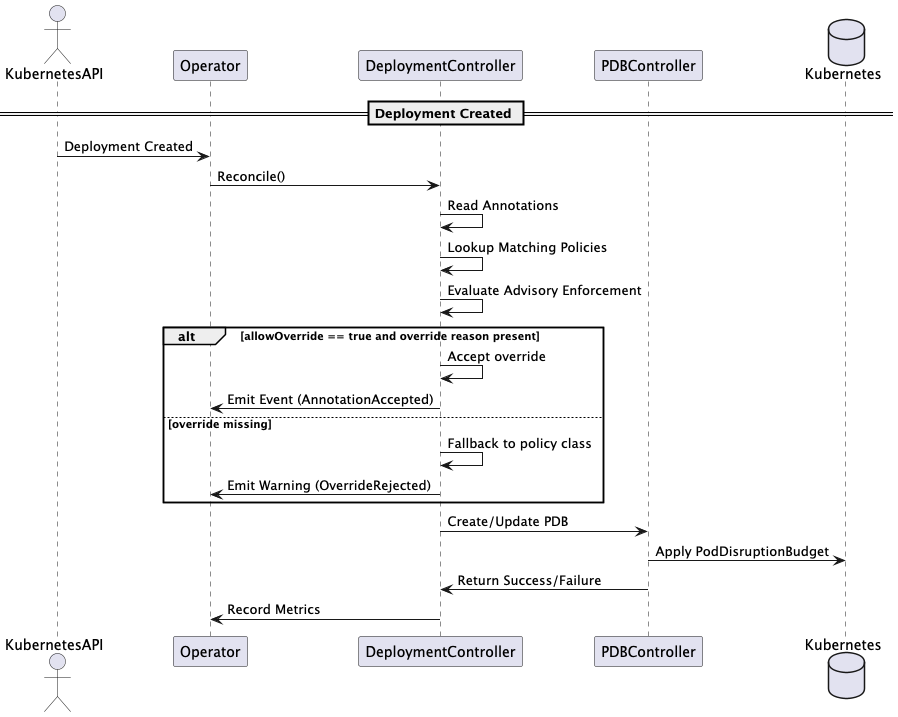

The diagram above was rendered by PlantUML. Its source (embedded in the PNG):
@startuml
actor KubernetesAPI
participant Operator
participant DeploymentController
participant PDBController
database Kubernetes as K8s

== Deployment Created ==

KubernetesAPI -> Operator: Deployment Created
Operator -> DeploymentController: Reconcile()

DeploymentController -> DeploymentController: Read Annotations
DeploymentController -> DeploymentController: Lookup Matching Policies

DeploymentController -> DeploymentController: Evaluate Advisory Enforcement

alt allowOverride == true and override reason present
    DeploymentController -> DeploymentController: Accept override
    DeploymentController -> Operator: Emit Event (AnnotationAccepted)
else override missing
    DeploymentController -> DeploymentController: Fallback to policy class
    DeploymentController -> Operator: Emit Warning (OverrideRejected)
end

DeploymentController -> PDBController: Create/Update PDB
PDBController -> K8s: Apply PodDisruptionBudget
PDBController -> DeploymentController: Return Success/Failure

DeploymentController -> Operator: Record Metrics
@enduml